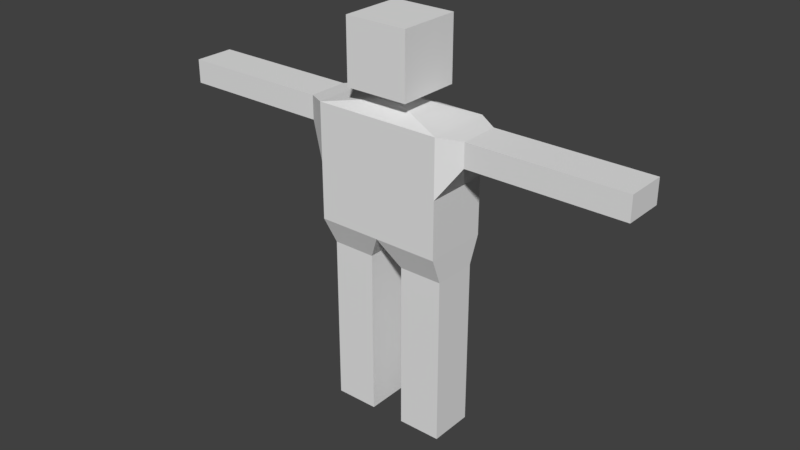 # Source: TestCharacter2.blend  (saved by Blender 2.78.0; exported with 4.5.12 LTS)
import bpy
from mathutils import Matrix  # noqa: F401  (used for matrix-valued properties, if any)

bpy.ops.wm.read_factory_settings(use_empty=True)
scene = bpy.context.scene
scene.name = 'Scene'

# ---- collections
col_collection_1 = bpy.data.collections.new('Collection 1'); scene.collection.children.link(col_collection_1)

# ---- world
world_world = bpy.data.worlds.new('World'); scene.world = world_world
world_world.color = (0.05088, 0.05088, 0.05088)
world_world.use_sun_shadow = False
world_world.sun_shadow_jitter_overblur = 0.0
world_world.cycles.sampling_method = 'MANUAL'

# ---- meshes
me_cube_001 = bpy.data.meshes.new('Cube.001')
me_cube_001.from_pydata([(-1.0, -0.9758, 6.42), (-1.0, -0.9758, 8.42), (-1.0, 1.024, 6.42), (-1.0, 1.024, 8.42), (1.0, -0.9758, 6.42), (1.0, -0.9758, 8.42), (1.0, 1.024, 6.42), (1.0, 1.024, 8.42), (-0.3343, 0.3585, 6.42), (-0.3343, -0.3101, 6.42), (0.3343, 0.3585, 6.42), (0.3343, -0.3101, 6.42), (-0.3343, 0.3585, 6.063), (-0.3343, -0.3101, 6.063), (0.3343, 0.3585, 6.063), (0.3343, -0.3101, 6.063), (-1.029, 2.035, 5.777), (-1.029, -1.987, 5.777), (1.029, 2.035, 5.777), (1.029, -1.987, 5.777), (-1.029, 2.035, 2.156), (-1.029, -1.987, 2.156), (1.029, 2.035, 2.156), (1.029, -1.987, 2.156), (1.029, 2.035, 3.967), (-1.029, 2.035, 3.967), (1.029, -1.987, 3.967), (-1.029, -1.987, 3.967), (0.6369, 2.697, 5.698), (-0.6369, 2.697, 5.698), (-0.6369, -2.648, 5.698), (0.6369, -2.648, 5.698), (-0.6369, 2.697, 4.949), (-0.6369, -2.648, 4.949), (0.6369, 2.697, 4.949), (0.6369, -2.648, 4.949), (0.6369, 5.102, 5.698), (-0.6369, 5.102, 5.698), (-0.6369, -5.054, 5.698), (0.6369, -5.054, 5.698), (-0.6369, 5.102, 4.949), (-0.6369, -5.054, 4.949), (0.6369, 5.102, 4.949), (0.6369, -5.054, 4.949), (0.6369, 7.533, 5.698), (-0.6369, 7.533, 5.698), (-0.6369, -7.485, 5.698), (0.6369, -7.485, 5.698), (-0.6369, 7.533, 4.949), (-0.6369, -7.485, 4.949), (0.6369, 7.533, 4.949), (0.6369, -7.485, 4.949), (-1.029, 0.02421, 2.156), (1.029, 0.02421, 2.156), (0.7019, 1.867, 1.322), (-0.7019, 1.867, 1.322), (0.7019, 0.4945, 1.322), (-0.7019, 0.4945, 1.322), (-0.7019, -0.6034, 1.322), (-0.7019, -1.976, 1.322), (0.7019, -1.976, 1.322), (0.7019, -0.6034, 1.322), (0.7019, 1.867, -1.098), (-0.7019, 1.867, -1.098), (0.7019, 0.4945, -1.098), (-0.7019, 0.4945, -1.098), (-0.7019, -0.6034, -1.098), (-0.7019, -1.976, -1.098), (0.7019, -1.976, -1.098), (0.7019, -0.6034, -1.098), (0.7019, 1.867, -4.021), (-0.7019, 1.867, -4.021), (0.7019, 0.4945, -4.021), (-0.7019, 0.4945, -4.021), (-0.7019, -0.6034, -4.022), (-0.7019, -1.976, -4.022), (0.7019, -1.976, -4.022), (0.7019, -0.6034, -4.022)], [], [(0, 1, 3, 2), (2, 3, 7, 6), (6, 7, 5, 4), (4, 5, 1, 0), (6, 4, 11, 10), (7, 3, 1, 5), (10, 11, 15, 14), (4, 0, 9, 11), (2, 6, 10, 8), (0, 2, 8, 9), (15, 13, 17, 19), (9, 8, 12, 13), (11, 9, 13, 15), (8, 10, 14, 12), (25, 24, 22, 20), (12, 14, 18, 16), (14, 15, 19, 18), (13, 12, 16, 17), (52, 53, 61, 58), (18, 19, 26, 23, 53, 22, 24), (17, 16, 25, 20, 52, 21, 27), (26, 27, 21, 23), (25, 16, 29, 32), (17, 27, 33, 30), (28, 34, 42, 36), (35, 31, 39, 43), (24, 25, 32, 34), (18, 24, 34, 28), (19, 17, 30, 31), (16, 18, 28, 29), (27, 26, 35, 33), (26, 19, 31, 35), (43, 39, 47, 51), (39, 38, 46, 47), (32, 29, 37, 40), (29, 28, 36, 37), (33, 35, 43, 41), (34, 32, 40, 42), (30, 33, 41, 38), (31, 30, 38, 39), (45, 44, 50, 48), (47, 46, 49, 51), (36, 42, 50, 44), (40, 37, 45, 48), (37, 36, 44, 45), (41, 43, 51, 49), (42, 40, 48, 50), (38, 41, 49, 46), (53, 52, 57, 56), (59, 58, 66, 67), (52, 20, 55, 57), (20, 22, 54, 55), (22, 53, 56, 54), (61, 60, 68, 69), (23, 21, 59, 60), (53, 23, 60, 61), (21, 52, 58, 59), (64, 65, 73, 72), (68, 67, 75, 76), (57, 55, 63, 65), (58, 61, 69, 66), (55, 54, 62, 63), (60, 59, 67, 68), (56, 57, 65, 64), (54, 56, 64, 62), (71, 70, 72, 73), (74, 77, 76, 75), (62, 64, 72, 70), (69, 68, 76, 77), (67, 66, 74, 75), (65, 63, 71, 73), (63, 62, 70, 71), (66, 69, 77, 74)])
me_cube_001.use_remesh_preserve_volume = False
me_cube_001.use_remesh_preserve_attributes = False
me_cube_001.use_mirror_vertex_groups = False
me_cube_001.update()
arm_armature_001 = bpy.data.armatures.new('Armature.001')  # bones are not reproduced

# ---- objects
ob_armature = bpy.data.objects.new('Armature', arm_armature_001)
ob_cube = bpy.data.objects.new('Cube', me_cube_001)

# ---- transforms, parenting, visibility, modifiers, constraints
ob_armature.location = (0.0, 0.0, 6.996)
ob_armature.lineart.crease_threshold = 0.0
ob_cube.parent = ob_armature
ob_cube.matrix_parent_inverse = Matrix(((1.0, 0.0, 0.0, -0.0), (0.0, 1.0, 0.0, -0.0), (0.0, 0.0, 1.0, -6.996), (0.0, 0.0, 0.0, 1.0)))
ob_cube.location = (0.0, 0.0, 3.915)
ob_cube.rotation_euler = (0.0, 0.0, 1.571)
ob_cube.lineart.crease_threshold = 0.0
_vg = ob_cube.vertex_groups.new(name='Bone')
_vg = ob_cube.vertex_groups.new(name='UpperBack')
for _i, _w in zip([16, 17, 18, 19, 20, 21, 22, 23, 24, 25, 26, 27, 32, 35, 52, 53], [0.02945, 0.02131, 0.01986, 0.02861, 0.05911, 0.05508, 0.05879, 0.05259, 0.471, 0.474, 0.476, 0.4727, 0.006148, 0.005293, 0.01026, 0.009129]): _vg.add([_i], _w, 'REPLACE')
_vg = ob_cube.vertex_groups.new(name='LeftShoulder')
for _i, _w in zip([0, 2, 4, 6, 8, 9, 10, 11, 12, 13, 14, 15, 17, 19, 26, 27, 30, 31, 33, 35], [0.09507, 0.03006, 0.094, 0.02787, 0.04278, 0.1433, 0.03898, 0.1415, 0.1265, 0.8126, 0.1182, 0.8161, 0.9085, 0.9148, 0.2078, 0.2176, 0.9056, 0.8983, 0.5194, 0.5225]): _vg.add([_i], _w, 'REPLACE')
_vg = ob_cube.vertex_groups.new(name='LeftBicep')
for _i, _w in zip([17, 19, 26, 27, 30, 31, 33, 35, 38, 39, 41, 43, 46, 47, 49, 51], [0.02158, 0.001217, 0.09871, 0.0833, 0.0854, 0.1066, 0.4486, 0.4369, 0.9616, 0.9628, 0.9648, 0.9654, 0.2106, 0.2091, 0.08501, 0.08153]): _vg.add([_i], _w, 'REPLACE')
_vg = ob_cube.vertex_groups.new(name='LeftForearm')
for _i, _w in zip([46, 47, 49, 51], [0.7853, 0.7869, 0.9135, 0.9171]): _vg.add([_i], _w, 'REPLACE')
_vg = ob_cube.vertex_groups.new(name='RightShoulder')
for _i, _w in zip([0, 2, 4, 6, 8, 9, 10, 11, 12, 13, 14, 15, 16, 18, 20, 22, 24, 25, 28, 29, 32, 34], [0.02957, 0.09719, 0.02861, 0.0969, 0.1466, 0.04107, 0.1461, 0.03936, 0.8095, 0.124, 0.8223, 0.1227, 0.9125, 0.9115, 0.001559, 0.003819, 0.2191, 0.2094, 0.9077, 0.8962, 0.5228, 0.5192]): _vg.add([_i], _w, 'REPLACE')
_vg = ob_cube.vertex_groups.new(name='RightBicep')
for _i, _w in zip([16, 18, 24, 25, 28, 29, 32, 34, 36, 37, 40, 42, 44, 45, 48, 50], [0.002656, 0.02026, 0.08383, 0.09928, 0.08383, 0.1084, 0.4359, 0.4496, 0.9616, 0.9597, 0.966, 0.9657, 0.1729, 0.08416, 0.1731, 0.08502]): _vg.add([_i], _w, 'REPLACE')
_vg = ob_cube.vertex_groups.new(name='RightForearm')
for _i, _w in zip([44, 45, 48, 50], [0.8238, 0.9143, 0.8241, 0.9136]): _vg.add([_i], _w, 'REPLACE')
_vg = ob_cube.vertex_groups.new(name='Neck')
for _i, _w in zip([0, 1, 2, 3, 4, 5, 6, 7, 8, 9, 10, 11, 12, 13, 14, 15], [0.8642, 0.9735, 0.8619, 0.973, 0.8658, 0.9739, 0.8633, 0.9734, 0.8058, 0.8098, 0.8082, 0.8126, 0.05764, 0.05701, 0.05358, 0.05528]): _vg.add([_i], _w, 'REPLACE')
_vg = ob_cube.vertex_groups.new(name='RightHip')
for _i, _w in zip([20, 22, 24, 25, 52, 53, 54, 55, 56, 57, 62, 63, 64, 65], [0.5078, 0.5126, 0.08655, 0.08284, 0.09503, 0.09102, 0.8821, 0.881, 0.8676, 0.8623, 0.0121, 0.01281, 0.00923, 0.009746]): _vg.add([_i], _w, 'REPLACE')
_vg = ob_cube.vertex_groups.new(name='RightThigh')
for _i, _w in zip([20, 22, 24, 25, 54, 55, 56, 57, 62, 63, 64, 65, 70, 71, 72, 73], [0.3313, 0.3335, 0.05268, 0.05045, 0.08774, 0.09297, 0.03069, 0.02909, 0.94, 0.9395, 0.9407, 0.9398, 0.04563, 0.05299, 0.0507, 0.04444]): _vg.add([_i], _w, 'REPLACE')
_vg = ob_cube.vertex_groups.new(name='RightShin')
for _i, _w in zip([62, 63, 64, 65, 70, 71, 72, 73], [0.005461, 0.005944, 0.003509, 0.004363, 0.9505, 0.9452, 0.9475, 0.9511]): _vg.add([_i], _w, 'REPLACE')
_vg = ob_cube.vertex_groups.new(name='LeftHip')
for _i, _w in zip([21, 23, 26, 27, 52, 53, 58, 59, 60, 61, 66, 67, 68, 69], [0.5178, 0.5091, 0.08202, 0.08655, 0.08562, 0.08823, 0.8728, 0.8866, 0.8894, 0.8688, 0.01129, 0.0123, 0.01163, 0.0103]): _vg.add([_i], _w, 'REPLACE')
_vg = ob_cube.vertex_groups.new(name='LeftThigh')
for _i, _w in zip([21, 23, 26, 27, 58, 59, 60, 61, 66, 67, 68, 69, 74, 75, 76, 77], [0.3407, 0.3441, 0.05198, 0.05362, 0.03486, 0.08754, 0.09623, 0.02714, 0.9391, 0.9401, 0.9412, 0.9397, 0.05198, 0.04583, 0.05171, 0.04419]): _vg.add([_i], _w, 'REPLACE')
_vg = ob_cube.vertex_groups.new(name='LeftShin')
for _i, _w in zip([66, 67, 68, 69, 74, 75, 76, 77], [0.00497, 0.005332, 0.004474, 0.00446, 0.9462, 0.9504, 0.9465, 0.9513]): _vg.add([_i], _w, 'REPLACE')
_vg = ob_cube.vertex_groups.new(name='Bone.001')
for _i, _w in zip([0, 1, 2, 3, 4, 5, 6, 7, 8, 9, 10, 11, 12, 13, 14, 15, 16, 17], [0.9344, 0.9875, 0.8947, 0.9831, 0.8944, 0.9836, 0.8773, 0.9798, 0.847, 0.9212, 0.8204, 0.8461, 0.2289, 0.7365, 0.1078, 0.1515, 0.006902, 0.1021]): _vg.add([_i], _w, 'REPLACE')
_vg = ob_cube.vertex_groups.new(name='Bone.009')
for _i, _w in zip([0, 4, 6, 9, 10, 11, 12, 13, 14, 15, 17, 19, 21, 23, 26, 27, 30, 31, 33, 35, 39], [0.00261, 0.06372, 0.008092, 0.01555, 0.02511, 0.1031, 0.02048, 0.1187, 0.1313, 0.6729, 0.8717, 0.8994, 0.08141, 0.0115, 0.2451, 0.7144, 0.9469, 0.9002, 0.9098, 0.5447, 0.0072]): _vg.add([_i], _w, 'REPLACE')
_vg = ob_cube.vertex_groups.new(name='Bone.011')
for _i, _w in zip([26, 30, 31, 33, 35, 38, 39, 41, 43, 46, 47, 49, 51], [0.08891, 0.02703, 0.1013, 0.06339, 0.4157, 0.9733, 0.9393, 0.9732, 0.9458, 0.03786, 0.03421, 0.03775, 0.03637]): _vg.add([_i], _w, 'REPLACE')
_vg = ob_cube.vertex_groups.new(name='Bone.013')
_vg = ob_cube.vertex_groups.new(name='Bone.010')
for _i, _w in zip([0, 2, 4, 6, 8, 9, 10, 11, 12, 13, 14, 15, 16, 18, 20, 22, 24, 25, 28, 29, 32, 34, 36], [0.02716, 0.08983, 0.03182, 0.09273, 0.1358, 0.04034, 0.1407, 0.04872, 0.7293, 0.1411, 0.7549, 0.1676, 0.923, 0.9373, 0.03844, 0.0863, 0.6781, 0.3204, 0.917, 0.9591, 0.8736, 0.556, 0.008447]): _vg.add([_i], _w, 'REPLACE')
_vg = ob_cube.vertex_groups.new(name='Bone.012')
for _i, _w in zip([18, 24, 28, 29, 32, 34, 36, 37, 40, 42, 44, 45, 48, 50], [0.01492, 0.06873, 0.07767, 0.0306, 0.0643, 0.4297, 0.9385, 0.973, 0.9737, 0.9461, 0.03571, 0.03706, 0.0381, 0.03494]): _vg.add([_i], _w, 'REPLACE')
_vg = ob_cube.vertex_groups.new(name='Bone.014')
_vg = ob_cube.vertex_groups.new(name='Bone.002')
for _i, _w in zip([16, 19, 20, 21, 22, 23, 24, 25, 26, 27, 32, 35, 52, 53, 56, 57, 58, 61], [0.03353, 0.03308, 0.1122, 0.05305, 0.06109, 0.1036, 0.1035, 0.4967, 0.5005, 0.1038, 0.04151, 0.006947, 0.7618, 0.7585, 0.09644, 0.1042, 0.09129, 0.1055]): _vg.add([_i], _w, 'REPLACE')
_vg = ob_cube.vertex_groups.new(name='Bone.004')
for _i, _w in zip([21, 23, 26, 27, 52, 53, 58, 59, 60, 61, 66, 67, 68, 69], [0.8431, 0.8334, 0.1294, 0.1288, 0.09188, 0.09778, 0.8446, 0.9284, 0.9348, 0.8284, 0.01029, 0.01331, 0.01357, 0.009467]): _vg.add([_i], _w, 'REPLACE')
_vg = ob_cube.vertex_groups.new(name='Bone.007')
for _i, _w in zip([58, 59, 60, 61, 66, 67, 68, 69, 74, 75, 76, 77], [0.03858, 0.03852, 0.04343, 0.04154, 0.9662, 0.9671, 0.9672, 0.9662, 0.9982, 0.9984, 0.9983, 0.9983]): _vg.add([_i], _w, 'REPLACE')
_vg = ob_cube.vertex_groups.new(name='Bone.006')
for _i, _w in zip([20, 22, 24, 25, 52, 53, 54, 55, 56, 57, 62, 63, 64, 65], [0.8177, 0.8235, 0.1257, 0.1307, 0.1024, 0.09939, 0.9215, 0.9242, 0.8405, 0.8325, 0.01467, 0.01478, 0.00836, 0.007958]): _vg.add([_i], _w, 'REPLACE')
_vg = ob_cube.vertex_groups.new(name='Bone.008')
for _i, _w in zip([54, 55, 56, 57, 62, 63, 64, 65, 70, 71, 72, 73], [0.04111, 0.04365, 0.03709, 0.0387, 0.9662, 0.9663, 0.9671, 0.9671, 0.9983, 0.9982, 0.9983, 0.9984]): _vg.add([_i], _w, 'REPLACE')
_vg = ob_cube.vertex_groups.new(name='Bone.015')
for _i, _w in zip([39, 43, 46, 47, 49, 51], [0.01391, 0.01417, 0.9554, 0.9567, 0.9555, 0.9558]): _vg.add([_i], _w, 'REPLACE')
_vg = ob_cube.vertex_groups.new(name='Bone.016')
for _i, _w in zip([36, 42, 44, 45, 48, 50], [0.01411, 0.01407, 0.9559, 0.9558, 0.9553, 0.9565]): _vg.add([_i], _w, 'REPLACE')
_m = ob_cube.modifiers.new('Armature', 'ARMATURE')
_m = ob_cube.modifiers.new('Armature.001', 'ARMATURE')
_m.object = ob_armature

# ---- collection membership
col_collection_1.objects.link(ob_armature)
col_collection_1.objects.link(ob_cube)

# ---- scene / render settings (as saved in the file)
scene.frame_start = 1; scene.frame_end = 250; scene.frame_set(1)
scene.render.engine = 'CYCLES'
scene.render.resolution_percentage = 50
scene.render.dither_intensity = 0.0
scene.cycles.use_denoising = False
scene.cycles.samples = 128
scene.cycles.sampling_pattern = 'TABULATED_SOBOL'
scene.cycles.light_sampling_threshold = 0.0
scene.cycles.use_adaptive_sampling = False
scene.cycles.use_light_tree = False
scene.cycles.blur_glossy = 0.0
scene.cycles.sample_clamp_indirect = 0.0
scene.view_settings.view_transform = 'Standard'
bpy.context.view_layer.update()

# ---- added for rendering (the .blend has no active camera and no usable light): camera, sun
cam_auto = bpy.data.cameras.new('AutoCamera')
cam_auto.lens = 50.0
cam_auto.sensor_width = 36.0
cam_auto.clip_end = 1000.0
ob_auto_camera = bpy.data.objects.new('AutoCamera', cam_auto)
scene.collection.objects.link(ob_auto_camera)
ob_auto_camera.location = (18.12, -21.7731, 20.6301)
ob_auto_camera.rotation_euler = (1.09748, -7.21219e-08, 0.694738)
scene.camera = ob_auto_camera
light_auto_sun = bpy.data.lights.new('AutoSun', 'SUN')
light_auto_sun.energy = 3.0
light_auto_sun.angle = 0.0523599
ob_auto_sun = bpy.data.objects.new('AutoSun', light_auto_sun)
scene.collection.objects.link(ob_auto_sun)
ob_auto_sun.rotation_euler = (0.872665, 0.174533, 0.523599)
bpy.context.view_layer.update()
